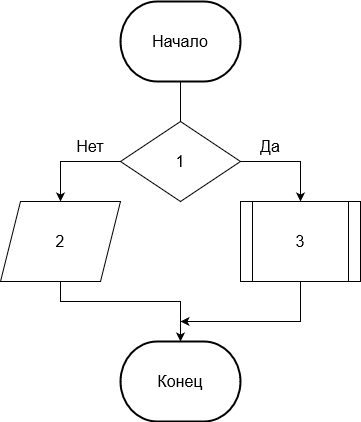

The diagram above was exported from draw.io. Its source (the exported page's mxGraphModel, read from the mxfile embedded in the PNG):
<mxGraphModel dx="1038" dy="523" grid="1" gridSize="10" guides="1" tooltips="1" connect="1" arrows="1" fold="1" page="1" pageScale="1" pageWidth="827" pageHeight="1169" math="0" shadow="0">
  <root>
    <mxCell id="0" />
    <mxCell id="1" parent="0" />
    <mxCell id="xWibM8Qsefz-QHoGnPLA-97" value="&lt;font style=&quot;font-size: 16px;&quot;&gt;Конец&lt;/font&gt;" style="strokeWidth=2;html=1;shape=mxgraph.flowchart.terminator;whiteSpace=wrap;" vertex="1" parent="1">
      <mxGeometry x="320" y="540" width="120" height="80" as="geometry" />
    </mxCell>
    <mxCell id="xWibM8Qsefz-QHoGnPLA-138" style="edgeStyle=orthogonalEdgeStyle;rounded=0;orthogonalLoop=1;jettySize=auto;html=1;entryX=0.5;entryY=0;entryDx=0;entryDy=0;fontSize=16;endArrow=none;endFill=0;" edge="1" parent="1" source="xWibM8Qsefz-QHoGnPLA-139" target="xWibM8Qsefz-QHoGnPLA-152">
      <mxGeometry relative="1" as="geometry">
        <mxPoint x="380" y="320" as="targetPoint" />
      </mxGeometry>
    </mxCell>
    <mxCell id="xWibM8Qsefz-QHoGnPLA-139" value="&lt;font style=&quot;font-size: 16px;&quot;&gt;Начало&lt;/font&gt;" style="strokeWidth=2;html=1;shape=mxgraph.flowchart.terminator;whiteSpace=wrap;" vertex="1" parent="1">
      <mxGeometry x="320" y="200" width="120" height="80" as="geometry" />
    </mxCell>
    <mxCell id="xWibM8Qsefz-QHoGnPLA-150" style="edgeStyle=orthogonalEdgeStyle;rounded=0;orthogonalLoop=1;jettySize=auto;html=1;entryX=0.5;entryY=0;entryDx=0;entryDy=0;fontSize=16;" edge="1" parent="1" source="xWibM8Qsefz-QHoGnPLA-152">
      <mxGeometry relative="1" as="geometry">
        <Array as="points">
          <mxPoint x="500" y="360" />
        </Array>
        <mxPoint x="500" y="400" as="targetPoint" />
      </mxGeometry>
    </mxCell>
    <mxCell id="xWibM8Qsefz-QHoGnPLA-151" style="edgeStyle=orthogonalEdgeStyle;rounded=0;orthogonalLoop=1;jettySize=auto;html=1;fontSize=16;" edge="1" parent="1" source="xWibM8Qsefz-QHoGnPLA-152">
      <mxGeometry relative="1" as="geometry">
        <Array as="points">
          <mxPoint x="260" y="360" />
        </Array>
        <mxPoint x="260" y="400" as="targetPoint" />
      </mxGeometry>
    </mxCell>
    <mxCell id="xWibM8Qsefz-QHoGnPLA-152" value="1" style="rhombus;whiteSpace=wrap;html=1;fontSize=16;" vertex="1" parent="1">
      <mxGeometry x="320" y="320" width="120" height="80" as="geometry" />
    </mxCell>
    <mxCell id="xWibM8Qsefz-QHoGnPLA-153" value="Да" style="text;html=1;strokeColor=none;fillColor=none;align=center;verticalAlign=middle;whiteSpace=wrap;rounded=0;fontSize=16;" vertex="1" parent="1">
      <mxGeometry x="440" y="330" width="60" height="30" as="geometry" />
    </mxCell>
    <mxCell id="xWibM8Qsefz-QHoGnPLA-154" value="Нет" style="text;html=1;strokeColor=none;fillColor=none;align=center;verticalAlign=middle;whiteSpace=wrap;rounded=0;fontSize=16;" vertex="1" parent="1">
      <mxGeometry x="260" y="330" width="60" height="30" as="geometry" />
    </mxCell>
    <mxCell id="xWibM8Qsefz-QHoGnPLA-173" style="edgeStyle=orthogonalEdgeStyle;rounded=0;orthogonalLoop=1;jettySize=auto;html=1;fontSize=16;endArrow=classic;endFill=1;" edge="1" parent="1" source="xWibM8Qsefz-QHoGnPLA-171">
      <mxGeometry relative="1" as="geometry">
        <mxPoint x="380" y="520" as="targetPoint" />
        <Array as="points">
          <mxPoint x="500" y="520" />
        </Array>
      </mxGeometry>
    </mxCell>
    <mxCell id="xWibM8Qsefz-QHoGnPLA-171" value="3" style="shape=process;whiteSpace=wrap;html=1;backgroundOutline=1;fontSize=16;" vertex="1" parent="1">
      <mxGeometry x="440" y="400" width="120" height="80" as="geometry" />
    </mxCell>
    <mxCell id="xWibM8Qsefz-QHoGnPLA-175" style="edgeStyle=orthogonalEdgeStyle;rounded=0;orthogonalLoop=1;jettySize=auto;html=1;entryX=0.5;entryY=0;entryDx=0;entryDy=0;entryPerimeter=0;fontSize=16;endArrow=classic;endFill=1;" edge="1" parent="1" source="xWibM8Qsefz-QHoGnPLA-174" target="xWibM8Qsefz-QHoGnPLA-97">
      <mxGeometry relative="1" as="geometry">
        <Array as="points">
          <mxPoint x="260" y="500" />
          <mxPoint x="380" y="500" />
        </Array>
      </mxGeometry>
    </mxCell>
    <mxCell id="xWibM8Qsefz-QHoGnPLA-174" value="2" style="shape=parallelogram;perimeter=parallelogramPerimeter;whiteSpace=wrap;html=1;fixedSize=1;fontSize=16;" vertex="1" parent="1">
      <mxGeometry x="200" y="400" width="120" height="80" as="geometry" />
    </mxCell>
  </root>
</mxGraphModel>